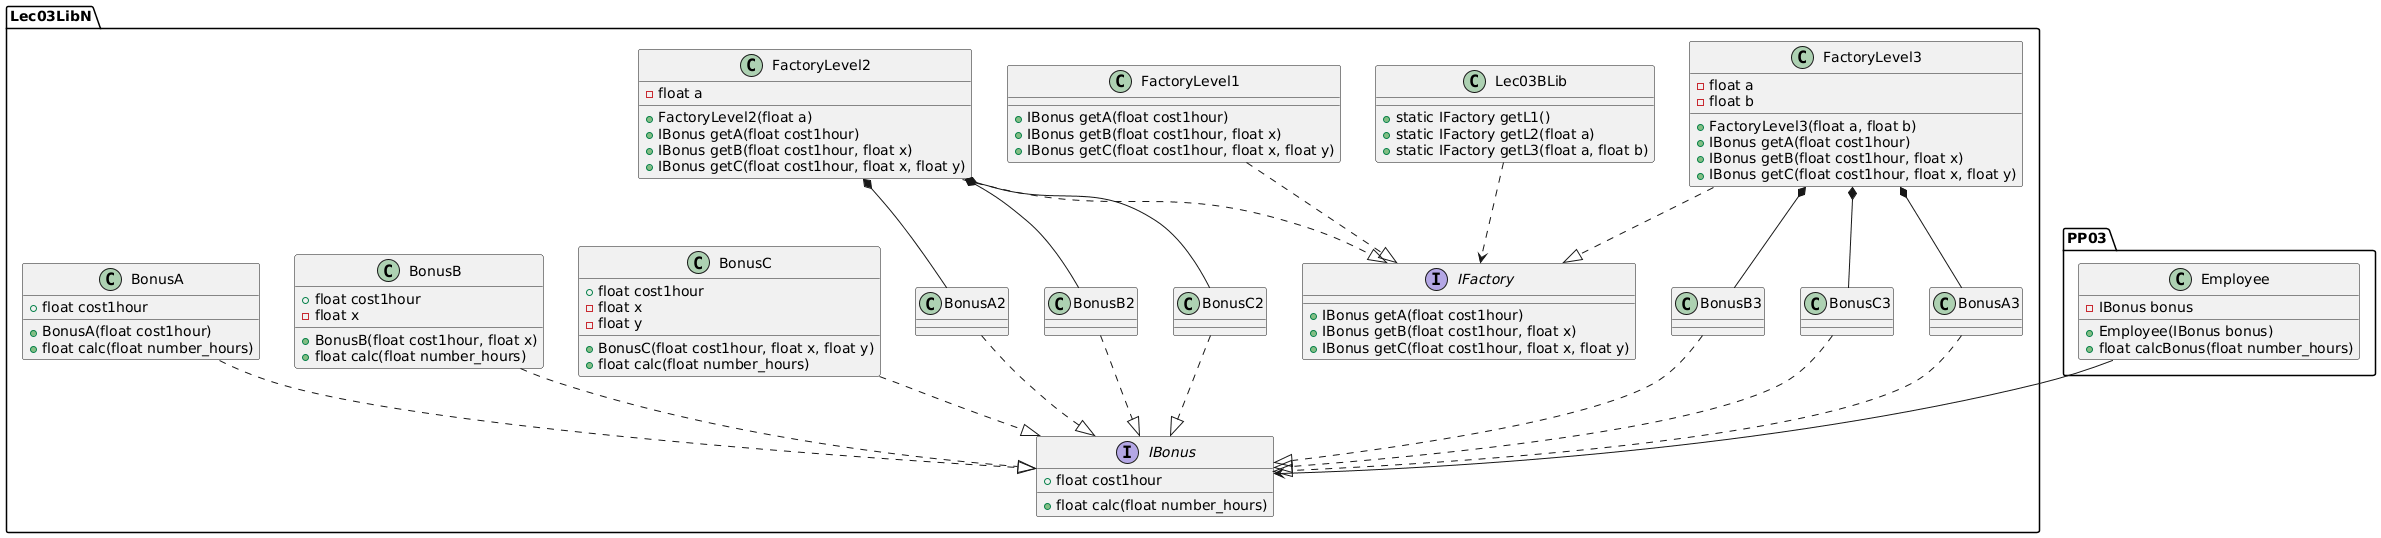

The diagram above was rendered by PlantUML. Its source (embedded in the PNG):
@startuml
namespace Lec03LibN {

interface IBonus {
    +float cost1hour
    +float calc(float number_hours)
}

interface IFactory {
    +IBonus getA(float cost1hour)
    +IBonus getB(float cost1hour, float x)
    +IBonus getC(float cost1hour, float x, float y)
}

class BonusA {
    +float cost1hour
    +BonusA(float cost1hour)
    +float calc(float number_hours)
}

class BonusB {
    +float cost1hour
    -float x
    +BonusB(float cost1hour, float x)
    +float calc(float number_hours)
}

class BonusC {
    +float cost1hour
    -float x
    -float y
    +BonusC(float cost1hour, float x, float y)
    +float calc(float number_hours)
}

class FactoryLevel1 {
    +IBonus getA(float cost1hour)
    +IBonus getB(float cost1hour, float x)
    +IBonus getC(float cost1hour, float x, float y)
}

class FactoryLevel2 {
    -float a
    +FactoryLevel2(float a)
    +IBonus getA(float cost1hour)
    +IBonus getB(float cost1hour, float x)
    +IBonus getC(float cost1hour, float x, float y)
}

class FactoryLevel3 {
    -float a
    -float b
    +FactoryLevel3(float a, float b)
    +IBonus getA(float cost1hour)
    +IBonus getB(float cost1hour, float x)
    +IBonus getC(float cost1hour, float x, float y)
}

class Lec03BLib {
    +static IFactory getL1()
    +static IFactory getL2(float a)
    +static IFactory getL3(float a, float b)
}

' --- Вложенные классы FactoryLevel2 ---
class BonusA2
class BonusB2
class BonusC2
BonusA2 ..|> IBonus
BonusB2 ..|> IBonus
BonusC2 ..|> IBonus
FactoryLevel2 *-- BonusA2
FactoryLevel2 *-- BonusB2
FactoryLevel2 *-- BonusC2

' --- Вложенные классы FactoryLevel3 ---
class BonusA3
class BonusB3
class BonusC3
BonusA3 ..|> IBonus
BonusB3 ..|> IBonus
BonusC3 ..|> IBonus
FactoryLevel3 *-- BonusA3
FactoryLevel3 *-- BonusB3
FactoryLevel3 *-- BonusC3

' --- Реализации интерфейсов ---
BonusA ..|> IBonus
BonusB ..|> IBonus
BonusC ..|> IBonus
FactoryLevel1 ..|> IFactory
FactoryLevel2 ..|> IFactory
FactoryLevel3 ..|> IFactory
Lec03BLib ..> IFactory
}

namespace PP03 {
class Employee {
    -IBonus bonus
    +Employee(IBonus bonus)
    +float calcBonus(float number_hours)
}
Employee --> Lec03LibN.IBonus
}
@enduml